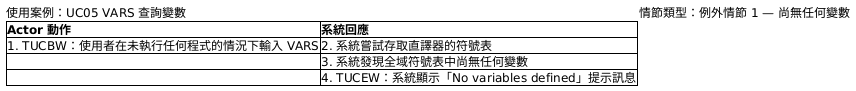

The diagram above was rendered by PlantUML. Its source (embedded in the PNG):
@startsalt
{
  使用案例：UC05 VARS 查詢變數 | 情節類型：例外情節 1 — 尚無任何變數
  {#
    **Actor 動作** | **系統回應**
    1. TUCBW：使用者在未執行任何程式的情況下輸入 VARS | 2. 系統嘗試存取直譯器的符號表
    . | 3. 系統發現全域符號表中尚無任何變數
    . | 4. TUCEW：系統顯示「No variables defined」提示訊息
  }
}
@endsalt